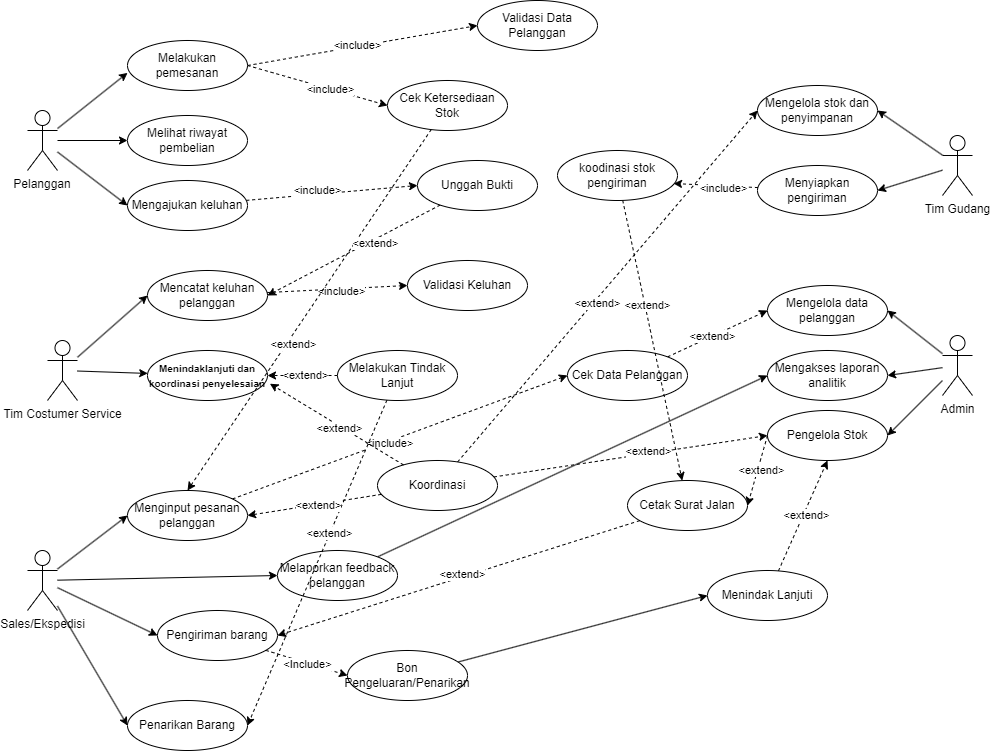

The diagram above was exported from draw.io. Its source (the exported page's mxGraphModel, read from the mxfile embedded in the PNG):
<mxGraphModel dx="1467" dy="485" grid="1" gridSize="10" guides="1" tooltips="1" connect="1" arrows="1" fold="1" page="1" pageScale="1" pageWidth="850" pageHeight="1100" math="0" shadow="0">
  <root>
    <mxCell id="0" />
    <mxCell id="1" parent="0" />
    <mxCell id="39" style="edgeStyle=none;html=1;entryX=0;entryY=0.5;entryDx=0;entryDy=0;" parent="1" source="2" target="14" edge="1">
      <mxGeometry relative="1" as="geometry" />
    </mxCell>
    <mxCell id="40" style="edgeStyle=none;html=1;entryX=0;entryY=0.5;entryDx=0;entryDy=0;" parent="1" source="2" target="15" edge="1">
      <mxGeometry relative="1" as="geometry" />
    </mxCell>
    <object label="Pelanggan" id="2">
      <mxCell style="shape=umlActor;verticalLabelPosition=bottom;verticalAlign=top;outlineConnect=0;whiteSpace=wrap;align=center;" parent="1" vertex="1">
        <mxGeometry x="20" y="160" width="30" height="60" as="geometry" />
      </mxCell>
    </object>
    <mxCell id="22" style="edgeStyle=none;html=1;entryX=0;entryY=0.5;entryDx=0;entryDy=0;" parent="1" source="7" target="16" edge="1">
      <mxGeometry relative="1" as="geometry" />
    </mxCell>
    <mxCell id="23" style="edgeStyle=none;html=1;entryX=0;entryY=0.5;entryDx=0;entryDy=0;" parent="1" source="7" target="17" edge="1">
      <mxGeometry relative="1" as="geometry" />
    </mxCell>
    <mxCell id="107" style="edgeStyle=none;html=1;entryX=0;entryY=0.5;entryDx=0;entryDy=0;" edge="1" parent="1" source="7" target="106">
      <mxGeometry relative="1" as="geometry" />
    </mxCell>
    <mxCell id="145" style="edgeStyle=none;html=1;entryX=0;entryY=0.5;entryDx=0;entryDy=0;" edge="1" parent="1" source="7" target="144">
      <mxGeometry relative="1" as="geometry" />
    </mxCell>
    <mxCell id="7" value="Sales/Ekspedisi" style="shape=umlActor;verticalLabelPosition=bottom;verticalAlign=top;html=1;outlineConnect=0;" parent="1" vertex="1">
      <mxGeometry x="20" y="600" width="30" height="60" as="geometry" />
    </mxCell>
    <mxCell id="41" style="edgeStyle=none;html=1;entryX=1;entryY=0.5;entryDx=0;entryDy=0;" parent="1" source="8" target="33" edge="1">
      <mxGeometry relative="1" as="geometry" />
    </mxCell>
    <mxCell id="42" style="edgeStyle=none;html=1;entryX=1;entryY=0.5;entryDx=0;entryDy=0;" parent="1" source="8" target="32" edge="1">
      <mxGeometry relative="1" as="geometry" />
    </mxCell>
    <mxCell id="8" value="Tim Gudang" style="shape=umlActor;verticalLabelPosition=bottom;verticalAlign=top;html=1;outlineConnect=0;" parent="1" vertex="1">
      <mxGeometry x="935" y="185" width="30" height="60" as="geometry" />
    </mxCell>
    <mxCell id="43" style="edgeStyle=none;html=1;entryX=1;entryY=0.5;entryDx=0;entryDy=0;" parent="1" source="10" target="30" edge="1">
      <mxGeometry relative="1" as="geometry" />
    </mxCell>
    <mxCell id="109" style="edgeStyle=none;html=1;entryX=1;entryY=0.5;entryDx=0;entryDy=0;" edge="1" parent="1" source="10" target="108">
      <mxGeometry relative="1" as="geometry" />
    </mxCell>
    <mxCell id="10" value="Admin" style="shape=umlActor;verticalLabelPosition=bottom;verticalAlign=top;html=1;outlineConnect=0;" parent="1" vertex="1">
      <mxGeometry x="935" y="385" width="30" height="60" as="geometry" />
    </mxCell>
    <mxCell id="35" value="" style="edgeStyle=none;html=1;" parent="1" source="11" target="26" edge="1">
      <mxGeometry relative="1" as="geometry" />
    </mxCell>
    <mxCell id="36" style="edgeStyle=none;html=1;entryX=0;entryY=0.5;entryDx=0;entryDy=0;" parent="1" source="11" target="25" edge="1">
      <mxGeometry relative="1" as="geometry" />
    </mxCell>
    <mxCell id="11" value="Tim Costumer Service" style="shape=umlActor;verticalLabelPosition=bottom;verticalAlign=top;html=1;outlineConnect=0;" parent="1" vertex="1">
      <mxGeometry x="40" y="390" width="30" height="60" as="geometry" />
    </mxCell>
    <mxCell id="51" style="edgeStyle=none;html=1;exitX=1;exitY=0.5;exitDx=0;exitDy=0;entryX=0;entryY=0.5;entryDx=0;entryDy=0;dashed=1;" parent="1" source="13" target="50" edge="1">
      <mxGeometry relative="1" as="geometry" />
    </mxCell>
    <mxCell id="55" value="&amp;lt;include&amp;gt;" style="edgeLabel;html=1;align=center;verticalAlign=middle;resizable=0;points=[];" parent="51" vertex="1" connectable="0">
      <mxGeometry x="-0.0502" y="2" relative="1" as="geometry">
        <mxPoint as="offset" />
      </mxGeometry>
    </mxCell>
    <mxCell id="57" style="edgeStyle=none;html=1;entryX=0;entryY=0.5;entryDx=0;entryDy=0;exitX=1;exitY=0.5;exitDx=0;exitDy=0;dashed=1;" parent="1" source="13" target="56" edge="1">
      <mxGeometry relative="1" as="geometry" />
    </mxCell>
    <mxCell id="62" value="&amp;lt;include&amp;gt;" style="edgeLabel;html=1;align=center;verticalAlign=middle;resizable=0;points=[];" parent="57" vertex="1" connectable="0">
      <mxGeometry x="0.1754" relative="1" as="geometry">
        <mxPoint as="offset" />
      </mxGeometry>
    </mxCell>
    <mxCell id="13" value="Melakukan pemesanan" style="ellipse;whiteSpace=wrap;html=1;" parent="1" vertex="1">
      <mxGeometry x="120" y="90" width="120" height="50" as="geometry" />
    </mxCell>
    <mxCell id="14" value="Melihat riwayat pembelian" style="ellipse;whiteSpace=wrap;html=1;" parent="1" vertex="1">
      <mxGeometry x="120" y="165" width="120" height="50" as="geometry" />
    </mxCell>
    <mxCell id="64" style="edgeStyle=none;html=1;entryX=0;entryY=0.5;entryDx=0;entryDy=0;dashed=1;" parent="1" source="15" target="63" edge="1">
      <mxGeometry relative="1" as="geometry" />
    </mxCell>
    <mxCell id="66" value="&amp;lt;include&amp;gt;" style="edgeLabel;html=1;align=center;verticalAlign=middle;resizable=0;points=[];" parent="64" vertex="1" connectable="0">
      <mxGeometry x="-0.1737" y="4" relative="1" as="geometry">
        <mxPoint as="offset" />
      </mxGeometry>
    </mxCell>
    <mxCell id="15" value="Mengajukan keluhan" style="ellipse;whiteSpace=wrap;html=1;" parent="1" vertex="1">
      <mxGeometry x="120" y="230" width="120" height="50" as="geometry" />
    </mxCell>
    <mxCell id="97" style="edgeStyle=none;html=1;entryX=0;entryY=0.5;entryDx=0;entryDy=0;dashed=1;" parent="1" source="16" target="95" edge="1">
      <mxGeometry relative="1" as="geometry" />
    </mxCell>
    <mxCell id="98" value="&amp;lt;include&amp;gt;" style="edgeLabel;html=1;align=center;verticalAlign=middle;resizable=0;points=[];" parent="97" vertex="1" connectable="0">
      <mxGeometry x="-0.0665" y="-3" relative="1" as="geometry">
        <mxPoint x="-1" y="-1" as="offset" />
      </mxGeometry>
    </mxCell>
    <mxCell id="16" value="Menginput pesanan pelanggan" style="ellipse;whiteSpace=wrap;html=1;" parent="1" vertex="1">
      <mxGeometry x="120" y="540" width="120" height="50" as="geometry" />
    </mxCell>
    <mxCell id="135" style="edgeStyle=none;html=1;entryX=0;entryY=0.5;entryDx=0;entryDy=0;" edge="1" parent="1" source="17" target="28">
      <mxGeometry relative="1" as="geometry" />
    </mxCell>
    <mxCell id="17" value="Melaporkan feedback pelanggan" style="ellipse;whiteSpace=wrap;html=1;" parent="1" vertex="1">
      <mxGeometry x="270" y="600" width="120" height="50" as="geometry" />
    </mxCell>
    <mxCell id="83" style="edgeStyle=none;html=1;entryX=0;entryY=0.5;entryDx=0;entryDy=0;dashed=1;" parent="1" source="25" target="82" edge="1">
      <mxGeometry relative="1" as="geometry" />
    </mxCell>
    <mxCell id="84" value="&amp;lt;include&amp;gt;" style="edgeLabel;html=1;align=center;verticalAlign=middle;resizable=0;points=[];" parent="83" vertex="1" connectable="0">
      <mxGeometry x="0.051" y="-2" relative="1" as="geometry">
        <mxPoint as="offset" />
      </mxGeometry>
    </mxCell>
    <mxCell id="25" value="Mencatat keluhan pelanggan" style="ellipse;whiteSpace=wrap;html=1;" parent="1" vertex="1">
      <mxGeometry x="140" y="320" width="120" height="50" as="geometry" />
    </mxCell>
    <mxCell id="26" value="&lt;font style=&quot;font-size: 10px;&quot;&gt;Menindaklanjuti dan koordinasi penyelesaian&lt;/font&gt;" style="ellipse;whiteSpace=wrap;html=1;fontStyle=1" parent="1" vertex="1">
      <mxGeometry x="140" y="400" width="120" height="50" as="geometry" />
    </mxCell>
    <mxCell id="28" value="Mengakses laporan analitik" style="ellipse;whiteSpace=wrap;html=1;" parent="1" vertex="1">
      <mxGeometry x="760" y="400" width="120" height="50" as="geometry" />
    </mxCell>
    <mxCell id="30" value="Mengelola data pelanggan" style="ellipse;whiteSpace=wrap;html=1;" parent="1" vertex="1">
      <mxGeometry x="760" y="335" width="120" height="50" as="geometry" />
    </mxCell>
    <mxCell id="32" value="Menyiapkan pengiriman" style="ellipse;whiteSpace=wrap;html=1;" parent="1" vertex="1">
      <mxGeometry x="750" y="215" width="120" height="50" as="geometry" />
    </mxCell>
    <mxCell id="33" value="Mengelola stok dan penyimpanan" style="ellipse;whiteSpace=wrap;html=1;" parent="1" vertex="1">
      <mxGeometry x="750" y="135" width="120" height="50" as="geometry" />
    </mxCell>
    <mxCell id="38" style="edgeStyle=none;html=1;entryX=0;entryY=0.647;entryDx=0;entryDy=0;entryPerimeter=0;" parent="1" source="2" target="13" edge="1">
      <mxGeometry relative="1" as="geometry" />
    </mxCell>
    <mxCell id="45" style="edgeStyle=none;html=1;entryX=1;entryY=0.5;entryDx=0;entryDy=0;" parent="1" source="10" target="28" edge="1">
      <mxGeometry relative="1" as="geometry" />
    </mxCell>
    <mxCell id="50" value="Validasi Data Pelanggan" style="ellipse;whiteSpace=wrap;html=1;" parent="1" vertex="1">
      <mxGeometry x="470" y="50" width="120" height="50" as="geometry" />
    </mxCell>
    <mxCell id="119" style="edgeStyle=none;html=1;entryX=0.5;entryY=0;entryDx=0;entryDy=0;dashed=1;" edge="1" parent="1" source="56" target="16">
      <mxGeometry relative="1" as="geometry" />
    </mxCell>
    <mxCell id="120" value="&amp;lt;extend&amp;gt;" style="edgeLabel;html=1;align=center;verticalAlign=middle;resizable=0;points=[];" vertex="1" connectable="0" parent="119">
      <mxGeometry x="-0.118" y="1" relative="1" as="geometry">
        <mxPoint x="-32" y="55" as="offset" />
      </mxGeometry>
    </mxCell>
    <mxCell id="56" value="Cek Ketersediaan Stok" style="ellipse;whiteSpace=wrap;html=1;" parent="1" vertex="1">
      <mxGeometry x="380" y="130" width="120" height="50" as="geometry" />
    </mxCell>
    <mxCell id="65" style="edgeStyle=none;html=1;entryX=1;entryY=0.5;entryDx=0;entryDy=0;dashed=1;" parent="1" source="63" target="25" edge="1">
      <mxGeometry relative="1" as="geometry" />
    </mxCell>
    <mxCell id="121" value="&amp;lt;extend&amp;gt;" style="edgeLabel;html=1;align=center;verticalAlign=middle;resizable=0;points=[];" vertex="1" connectable="0" parent="65">
      <mxGeometry x="-0.2283" y="4" relative="1" as="geometry">
        <mxPoint x="-1" as="offset" />
      </mxGeometry>
    </mxCell>
    <mxCell id="63" value="Unggah Bukti " style="ellipse;whiteSpace=wrap;html=1;" parent="1" vertex="1">
      <mxGeometry x="410" y="210" width="120" height="50" as="geometry" />
    </mxCell>
    <mxCell id="68" style="edgeStyle=none;html=1;entryX=1;entryY=0.5;entryDx=0;entryDy=0;dashed=1;" parent="1" source="67" target="26" edge="1">
      <mxGeometry relative="1" as="geometry" />
    </mxCell>
    <mxCell id="70" value="&amp;lt;extend&amp;gt;" style="edgeLabel;html=1;align=center;verticalAlign=middle;resizable=0;points=[];" parent="68" vertex="1" connectable="0">
      <mxGeometry x="-0.0648" y="-1" relative="1" as="geometry">
        <mxPoint as="offset" />
      </mxGeometry>
    </mxCell>
    <mxCell id="147" style="edgeStyle=none;html=1;entryX=1;entryY=0.5;entryDx=0;entryDy=0;dashed=1;" edge="1" parent="1" source="67" target="144">
      <mxGeometry relative="1" as="geometry" />
    </mxCell>
    <mxCell id="148" value="&amp;lt;extend&amp;gt;" style="edgeLabel;html=1;align=center;verticalAlign=middle;resizable=0;points=[];" vertex="1" connectable="0" parent="147">
      <mxGeometry x="-0.1825" y="-2" relative="1" as="geometry">
        <mxPoint x="1" as="offset" />
      </mxGeometry>
    </mxCell>
    <mxCell id="67" value="Melakukan Tindak Lanjut" style="ellipse;whiteSpace=wrap;html=1;" parent="1" vertex="1">
      <mxGeometry x="330" y="400" width="120" height="50" as="geometry" />
    </mxCell>
    <mxCell id="86" style="edgeStyle=none;html=1;entryX=1;entryY=0.5;entryDx=0;entryDy=0;dashed=1;" parent="1" source="71" target="16" edge="1">
      <mxGeometry relative="1" as="geometry" />
    </mxCell>
    <mxCell id="87" value="&amp;lt;extend&amp;gt;" style="edgeLabel;html=1;align=center;verticalAlign=middle;resizable=0;points=[];" parent="86" vertex="1" connectable="0">
      <mxGeometry x="-0.0608" y="1" relative="1" as="geometry">
        <mxPoint as="offset" />
      </mxGeometry>
    </mxCell>
    <mxCell id="124" style="edgeStyle=none;html=1;entryX=0;entryY=0.5;entryDx=0;entryDy=0;dashed=1;" edge="1" parent="1" source="71" target="108">
      <mxGeometry relative="1" as="geometry" />
    </mxCell>
    <mxCell id="125" value="&amp;lt;extend&amp;gt;" style="edgeLabel;html=1;align=center;verticalAlign=middle;resizable=0;points=[];" vertex="1" connectable="0" parent="124">
      <mxGeometry x="-0.1132" y="-2" relative="1" as="geometry">
        <mxPoint x="32" y="-10" as="offset" />
      </mxGeometry>
    </mxCell>
    <mxCell id="71" value="Koordinasi" style="ellipse;whiteSpace=wrap;html=1;" parent="1" vertex="1">
      <mxGeometry x="370" y="510" width="120" height="50" as="geometry" />
    </mxCell>
    <mxCell id="76" style="edgeStyle=none;html=1;entryX=1.02;entryY=0.664;entryDx=0;entryDy=0;entryPerimeter=0;dashed=1;" parent="1" source="71" target="26" edge="1">
      <mxGeometry relative="1" as="geometry" />
    </mxCell>
    <mxCell id="79" value="&amp;lt;extend&amp;gt;" style="edgeLabel;html=1;align=center;verticalAlign=middle;resizable=0;points=[];" parent="76" vertex="1" connectable="0">
      <mxGeometry x="-0.0561" y="2" relative="1" as="geometry">
        <mxPoint as="offset" />
      </mxGeometry>
    </mxCell>
    <mxCell id="78" style="edgeStyle=none;html=1;dashed=1;entryX=0;entryY=0.5;entryDx=0;entryDy=0;" parent="1" source="71" target="33" edge="1">
      <mxGeometry relative="1" as="geometry">
        <mxPoint x="760" y="490" as="targetPoint" />
      </mxGeometry>
    </mxCell>
    <mxCell id="80" value="&amp;lt;extend&amp;gt;" style="edgeLabel;html=1;align=center;verticalAlign=middle;resizable=0;points=[];" parent="78" vertex="1" connectable="0">
      <mxGeometry x="-0.0882" y="-3" relative="1" as="geometry">
        <mxPoint as="offset" />
      </mxGeometry>
    </mxCell>
    <mxCell id="82" value="Validasi Keluhan" style="ellipse;whiteSpace=wrap;html=1;" parent="1" vertex="1">
      <mxGeometry x="400" y="310" width="120" height="50" as="geometry" />
    </mxCell>
    <mxCell id="99" style="edgeStyle=none;html=1;entryX=0;entryY=0.5;entryDx=0;entryDy=0;dashed=1;" parent="1" source="95" target="30" edge="1">
      <mxGeometry relative="1" as="geometry" />
    </mxCell>
    <mxCell id="122" value="&amp;lt;extend&amp;gt;" style="edgeLabel;html=1;align=center;verticalAlign=middle;resizable=0;points=[];" vertex="1" connectable="0" parent="99">
      <mxGeometry x="-0.1088" relative="1" as="geometry">
        <mxPoint as="offset" />
      </mxGeometry>
    </mxCell>
    <mxCell id="95" value="Cek Data Pelanggan" style="ellipse;whiteSpace=wrap;html=1;" parent="1" vertex="1">
      <mxGeometry x="560" y="400" width="120" height="50" as="geometry" />
    </mxCell>
    <mxCell id="115" style="edgeStyle=none;html=1;entryX=0;entryY=0.5;entryDx=0;entryDy=0;dashed=1;" edge="1" parent="1" source="106" target="114">
      <mxGeometry relative="1" as="geometry" />
    </mxCell>
    <mxCell id="116" value="&amp;lt;Include&amp;gt;" style="edgeLabel;html=1;align=center;verticalAlign=middle;resizable=0;points=[];" vertex="1" connectable="0" parent="115">
      <mxGeometry x="-0.0043" y="-1" relative="1" as="geometry">
        <mxPoint as="offset" />
      </mxGeometry>
    </mxCell>
    <mxCell id="106" value="Pengiriman barang" style="ellipse;whiteSpace=wrap;html=1;" vertex="1" parent="1">
      <mxGeometry x="150" y="660" width="120" height="50" as="geometry" />
    </mxCell>
    <mxCell id="108" value="Pengelola Stok" style="ellipse;whiteSpace=wrap;html=1;" vertex="1" parent="1">
      <mxGeometry x="760" y="460" width="120" height="50" as="geometry" />
    </mxCell>
    <mxCell id="133" style="edgeStyle=none;html=1;entryX=1;entryY=0.5;entryDx=0;entryDy=0;dashed=1;" edge="1" parent="1" source="110" target="106">
      <mxGeometry relative="1" as="geometry" />
    </mxCell>
    <mxCell id="134" value="&amp;lt;extend&amp;gt;" style="edgeLabel;html=1;align=center;verticalAlign=middle;resizable=0;points=[];" vertex="1" connectable="0" parent="133">
      <mxGeometry x="-0.0259" y="-3" relative="1" as="geometry">
        <mxPoint as="offset" />
      </mxGeometry>
    </mxCell>
    <mxCell id="110" value="&lt;span data-end=&quot;2466&quot; data-start=&quot;2431&quot;&gt;Cetak Surat Jalan&lt;/span&gt;" style="ellipse;whiteSpace=wrap;html=1;" vertex="1" parent="1">
      <mxGeometry x="620" y="530" width="120" height="50" as="geometry" />
    </mxCell>
    <mxCell id="112" style="edgeStyle=none;html=1;entryX=1;entryY=0.5;entryDx=0;entryDy=0;dashed=1;exitX=0;exitY=0.5;exitDx=0;exitDy=0;" edge="1" parent="1" source="108" target="110">
      <mxGeometry relative="1" as="geometry">
        <mxPoint x="775" y="496" as="sourcePoint" />
        <mxPoint x="710" y="520" as="targetPoint" />
      </mxGeometry>
    </mxCell>
    <mxCell id="113" value="&amp;lt;extend&amp;gt;" style="edgeLabel;html=1;align=center;verticalAlign=middle;resizable=0;points=[];" vertex="1" connectable="0" parent="112">
      <mxGeometry x="-0.0387" y="3" relative="1" as="geometry">
        <mxPoint as="offset" />
      </mxGeometry>
    </mxCell>
    <mxCell id="140" style="edgeStyle=none;html=1;entryX=0;entryY=0.5;entryDx=0;entryDy=0;" edge="1" parent="1" source="114" target="139">
      <mxGeometry relative="1" as="geometry" />
    </mxCell>
    <mxCell id="114" value="Bon Pengeluaran/Penarikan" style="ellipse;whiteSpace=wrap;html=1;" vertex="1" parent="1">
      <mxGeometry x="340" y="700" width="120" height="50" as="geometry" />
    </mxCell>
    <mxCell id="131" style="edgeStyle=none;html=1;dashed=1;" edge="1" parent="1" source="128" target="110">
      <mxGeometry relative="1" as="geometry" />
    </mxCell>
    <mxCell id="132" value="&amp;lt;extend&amp;gt;" style="edgeLabel;html=1;align=center;verticalAlign=middle;resizable=0;points=[];" vertex="1" connectable="0" parent="131">
      <mxGeometry x="-0.2553" y="2" relative="1" as="geometry">
        <mxPoint as="offset" />
      </mxGeometry>
    </mxCell>
    <mxCell id="128" value="koodinasi stok pengiriman" style="ellipse;whiteSpace=wrap;html=1;" vertex="1" parent="1">
      <mxGeometry x="550" y="200" width="120" height="50" as="geometry" />
    </mxCell>
    <mxCell id="129" style="edgeStyle=none;html=1;entryX=0.967;entryY=0.66;entryDx=0;entryDy=0;entryPerimeter=0;dashed=1;" edge="1" parent="1" source="32" target="128">
      <mxGeometry relative="1" as="geometry" />
    </mxCell>
    <mxCell id="130" value="&amp;lt;include&amp;gt;" style="edgeLabel;html=1;align=center;verticalAlign=middle;resizable=0;points=[];" vertex="1" connectable="0" parent="129">
      <mxGeometry x="-0.1647" y="2" relative="1" as="geometry">
        <mxPoint as="offset" />
      </mxGeometry>
    </mxCell>
    <mxCell id="141" style="edgeStyle=none;html=1;entryX=0.5;entryY=1;entryDx=0;entryDy=0;dashed=1;" edge="1" parent="1" source="139" target="108">
      <mxGeometry relative="1" as="geometry" />
    </mxCell>
    <mxCell id="143" value="&amp;lt;extend&amp;gt;" style="edgeLabel;html=1;align=center;verticalAlign=middle;resizable=0;points=[];" vertex="1" connectable="0" parent="141">
      <mxGeometry x="0.0181" y="-3" relative="1" as="geometry">
        <mxPoint as="offset" />
      </mxGeometry>
    </mxCell>
    <mxCell id="139" value="Menindak Lanjuti" style="ellipse;whiteSpace=wrap;html=1;" vertex="1" parent="1">
      <mxGeometry x="700" y="620" width="120" height="50" as="geometry" />
    </mxCell>
    <mxCell id="144" value="Penarikan Barang" style="ellipse;whiteSpace=wrap;html=1;" vertex="1" parent="1">
      <mxGeometry x="120" y="750" width="120" height="50" as="geometry" />
    </mxCell>
  </root>
</mxGraphModel>